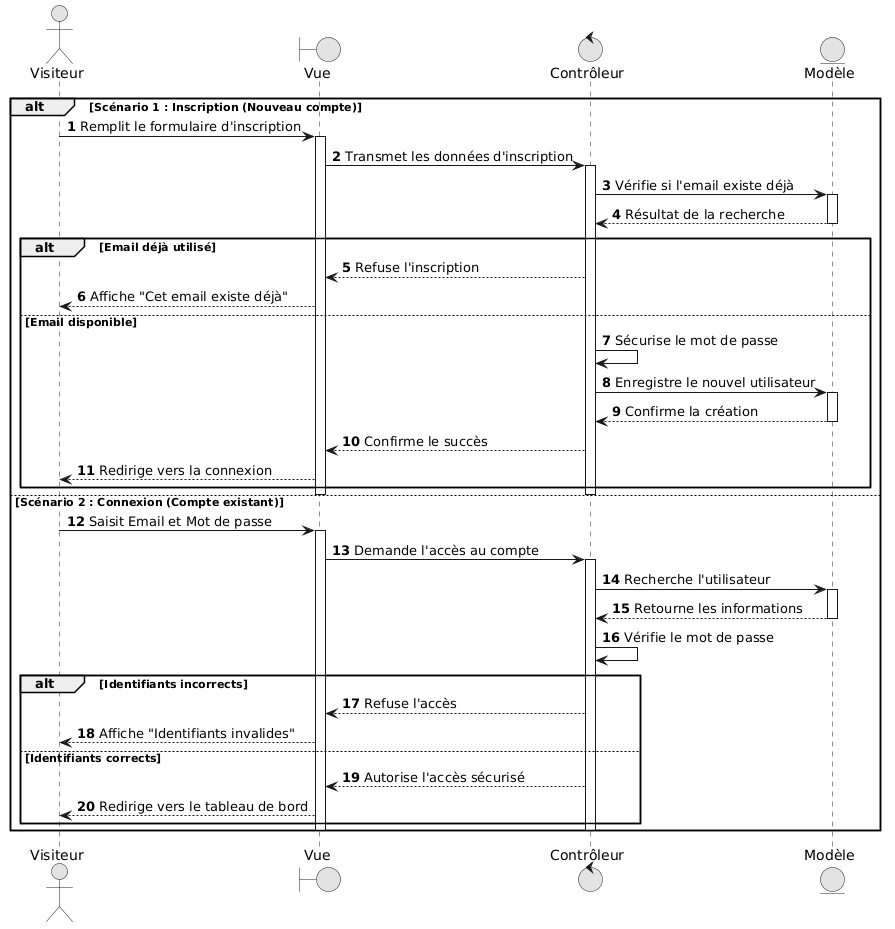

The diagram above was rendered by PlantUML. Its source (embedded in the PNG):
@startuml
skinparam monochrome true
skinparam shadowing false
autonumber

actor "Visiteur" as user
boundary "Vue" as vue
control "Contrôleur" as ctrl
entity "Modèle" as model

alt Scénario 1 : Inscription (Nouveau compte)
    user -> vue : Remplit le formulaire d'inscription
    activate vue
    vue -> ctrl : Transmet les données d'inscription
    activate ctrl
    
    ctrl -> model : Vérifie si l'email existe déjà
    activate model
    model --> ctrl : Résultat de la recherche
    deactivate model
    
    alt Email déjà utilisé
        ctrl --> vue : Refuse l'inscription
        vue --> user : Affiche "Cet email existe déjà"
    else Email disponible
        ctrl -> ctrl : Sécurise le mot de passe
        ctrl -> model : Enregistre le nouvel utilisateur
        activate model
        model --> ctrl : Confirme la création
        deactivate model
        ctrl --> vue : Confirme le succès
        vue --> user : Redirige vers la connexion
    end
    deactivate ctrl
    deactivate vue

else Scénario 2 : Connexion (Compte existant)
    user -> vue : Saisit Email et Mot de passe
    activate vue
    vue -> ctrl : Demande l'accès au compte
    activate ctrl
    
    ctrl -> model : Recherche l'utilisateur
    activate model
    model --> ctrl : Retourne les informations
    deactivate model
    
    ctrl -> ctrl : Vérifie le mot de passe
    alt Identifiants incorrects
        ctrl --> vue : Refuse l'accès
        vue --> user : Affiche "Identifiants invalides"
    else Identifiants corrects
        ctrl --> vue : Autorise l'accès sécurisé
        vue --> user : Redirige vers le tableau de bord
    end
    deactivate ctrl
    deactivate vue
end
@enduml